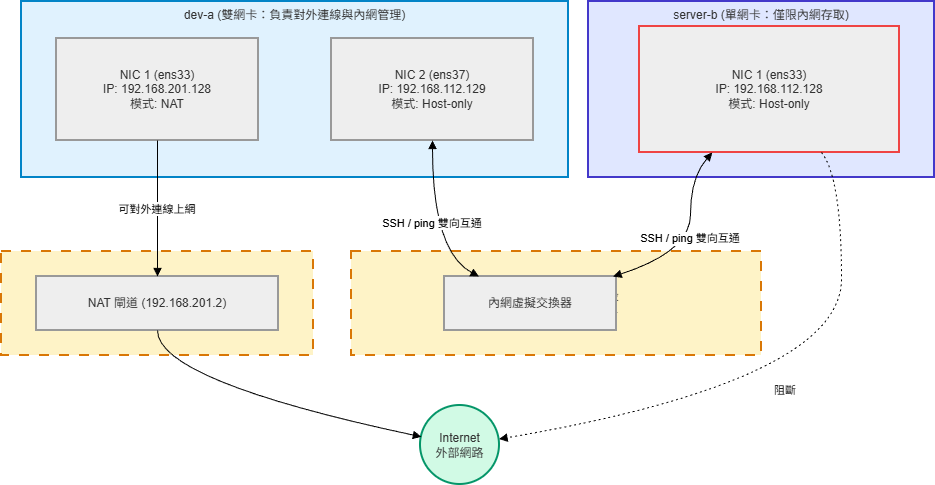

The diagram above was exported from draw.io. Its source (the exported page's mxGraphModel, read from the mxfile embedded in the PNG):
<mxGraphModel dx="812" dy="698" grid="1" gridSize="10" guides="1" tooltips="1" connect="1" arrows="1" fold="1" page="1" pageScale="1" pageWidth="827" pageHeight="1169" math="0" shadow="0">
  <root>
    <mxCell id="0" />
    <mxCell id="1" parent="0" />
    <mxCell id="4VfGzUaIZuwHzdPT52yt-1" parent="1" style="whiteSpace=wrap;strokeWidth=2;fillColor=#fef3c7;strokeColor=#d97706;fontColor=light-dark(#333333,#cccccc);dashed=1;dashPattern=5 5;" value="VMware Host-only 網段&#10;網段: 192.168.112.0/24" vertex="1">
      <mxGeometry height="104" width="410" x="370" y="270" as="geometry" />
    </mxCell>
    <mxCell id="4VfGzUaIZuwHzdPT52yt-2" parent="1" style="whiteSpace=wrap;strokeWidth=2;fillColor=#fef3c7;strokeColor=#d97706;fontColor=light-dark(#333333,#cccccc);dashed=1;dashPattern=5 5;" value="VMware NAT 引擎&#10;網段: 192.168.201.0/24" vertex="1">
      <mxGeometry height="104" width="312" x="20" y="270" as="geometry" />
    </mxCell>
    <mxCell id="4VfGzUaIZuwHzdPT52yt-3" parent="1" style="whiteSpace=wrap;strokeWidth=2;fillColor=#e0e7ff;strokeColor=#4338ca;fontColor=light-dark(#333333,#cccccc);verticalAlign=top;" value="server-b (單網卡：僅限內網存取)" vertex="1">
      <mxGeometry height="176" width="346" x="607" y="20" as="geometry" />
    </mxCell>
    <mxCell id="4VfGzUaIZuwHzdPT52yt-4" parent="1" style="whiteSpace=wrap;strokeWidth=2;fillColor=#e0f2fe;strokeColor=#0284c7;fontColor=light-dark(#333333,#cccccc);verticalAlign=top;" value="dev-a (雙網卡：負責對外連線與內網管理)" vertex="1">
      <mxGeometry height="176" width="547" x="40" y="20" as="geometry" />
    </mxCell>
    <mxCell id="4VfGzUaIZuwHzdPT52yt-5" parent="1" style="whiteSpace=wrap;strokeWidth=2;fillColor=light-dark(#eeeeee,#1f2020);strokeColor=light-dark(#999999,#cccccc);fontColor=light-dark(#333333,#cccccc);" value="NIC 1 (ens33)&#10;IP: 192.168.201.128&#10;模式: NAT" vertex="1">
      <mxGeometry height="102" width="202" x="75" y="57" as="geometry" />
    </mxCell>
    <mxCell id="4VfGzUaIZuwHzdPT52yt-6" parent="1" style="whiteSpace=wrap;strokeWidth=2;fillColor=light-dark(#eeeeee,#1f2020);strokeColor=light-dark(#999999,#cccccc);fontColor=light-dark(#333333,#cccccc);" value="NIC 2 (ens37)&#10;IP: 192.168.112.129&#10;模式: Host-only" vertex="1">
      <mxGeometry height="102" width="202" x="350" y="57" as="geometry" />
    </mxCell>
    <mxCell id="4VfGzUaIZuwHzdPT52yt-7" parent="1" style="whiteSpace=wrap;strokeWidth=2;fillColor=light-dark(#eeeeee,#1f2020);strokeColor=#ef4444;fontColor=light-dark(#333333,#cccccc);" value="NIC 1 (ens33)&#10;IP: 192.168.112.128&#10;模式: Host-only" vertex="1">
      <mxGeometry height="126" width="260" x="658" y="45" as="geometry" />
    </mxCell>
    <mxCell id="4VfGzUaIZuwHzdPT52yt-8" parent="1" style="whiteSpace=wrap;strokeWidth=2;fillColor=light-dark(#eeeeee,#1f2020);strokeColor=light-dark(#999999,#cccccc);fontColor=light-dark(#333333,#cccccc);" value="NAT 閘道 (192.168.201.2)" vertex="1">
      <mxGeometry height="54" width="242" x="55" y="295" as="geometry" />
    </mxCell>
    <mxCell id="4VfGzUaIZuwHzdPT52yt-9" parent="1" style="whiteSpace=wrap;strokeWidth=2;fillColor=light-dark(#eeeeee,#1f2020);strokeColor=light-dark(#999999,#cccccc);fontColor=light-dark(#333333,#cccccc);" value="內網虛擬交換器" vertex="1">
      <mxGeometry height="54" width="172" x="463" y="295" as="geometry" />
    </mxCell>
    <mxCell id="4VfGzUaIZuwHzdPT52yt-10" parent="1" style="ellipse;aspect=fixed;strokeWidth=2;whiteSpace=wrap;fillColor=#d1fae5;strokeColor=#059669;fontColor=light-dark(#333333,#cccccc);" value="Internet&#10;外部網路" vertex="1">
      <mxGeometry height="79" width="79" x="439" y="424" as="geometry" />
    </mxCell>
    <mxCell id="4VfGzUaIZuwHzdPT52yt-11" edge="1" parent="1" source="4VfGzUaIZuwHzdPT52yt-5" style="curved=1;startArrow=none;endArrow=block;exitX=0.5;exitY=1;entryX=0.5;entryY=0;rounded=0;" target="4VfGzUaIZuwHzdPT52yt-8" value="可對外連線上網">
      <mxGeometry relative="1" as="geometry">
        <Array as="points" />
      </mxGeometry>
    </mxCell>
    <mxCell id="4VfGzUaIZuwHzdPT52yt-12" edge="1" parent="1" source="4VfGzUaIZuwHzdPT52yt-8" style="curved=1;startArrow=none;endArrow=block;exitX=0.5;exitY=1;entryX=0;entryY=0.39;rounded=0;" target="4VfGzUaIZuwHzdPT52yt-10" value="">
      <mxGeometry relative="1" as="geometry">
        <Array as="points">
          <mxPoint x="176" y="399" />
        </Array>
      </mxGeometry>
    </mxCell>
    <mxCell id="4VfGzUaIZuwHzdPT52yt-13" edge="1" parent="1" source="4VfGzUaIZuwHzdPT52yt-6" style="curved=1;startArrow=block;endArrow=block;exitX=0.5;exitY=1;entryX=0.2;entryY=0;rounded=0;" target="4VfGzUaIZuwHzdPT52yt-9" value="SSH / ping 雙向互通">
      <mxGeometry relative="1" as="geometry">
        <Array as="points">
          <mxPoint x="451" y="270" />
        </Array>
      </mxGeometry>
    </mxCell>
    <mxCell id="4VfGzUaIZuwHzdPT52yt-14" edge="1" parent="1" source="4VfGzUaIZuwHzdPT52yt-7" style="curved=1;startArrow=block;endArrow=block;exitX=0.28;exitY=1;entryX=0.98;entryY=0;rounded=0;" target="4VfGzUaIZuwHzdPT52yt-9" value="SSH / ping 雙向互通">
      <mxGeometry relative="1" as="geometry">
        <Array as="points">
          <mxPoint x="709" y="196" />
          <mxPoint x="709" y="270" />
        </Array>
      </mxGeometry>
    </mxCell>
    <mxCell id="4VfGzUaIZuwHzdPT52yt-15" edge="1" parent="1" source="4VfGzUaIZuwHzdPT52yt-7" style="curved=1;dashed=1;dashPattern=2 3;startArrow=none;endArrow=block;exitX=0.7;exitY=1;entryX=1;entryY=0.42;rounded=0;" target="4VfGzUaIZuwHzdPT52yt-10" value="阻斷">
      <mxGeometry relative="1" as="geometry">
        <Array as="points">
          <mxPoint x="860" y="196" />
          <mxPoint x="860" y="399" />
        </Array>
      </mxGeometry>
    </mxCell>
  </root>
</mxGraphModel>